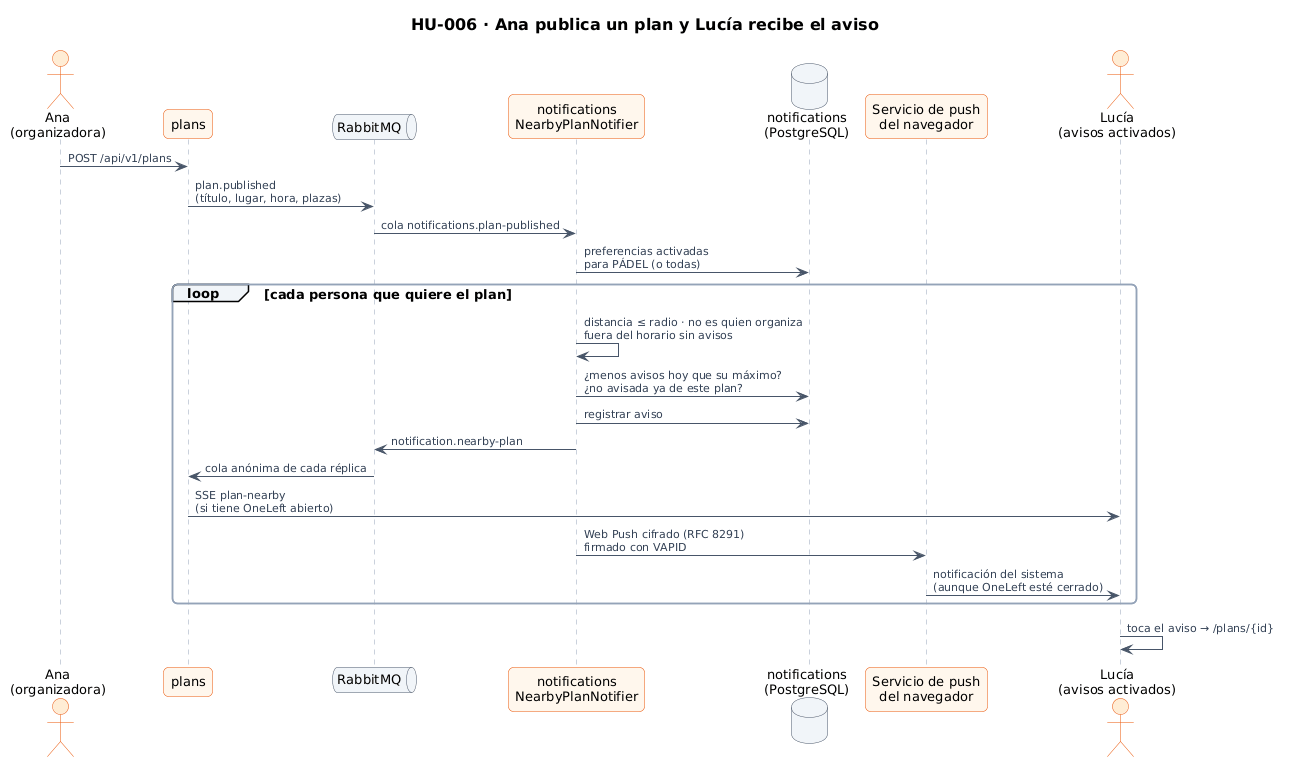

The diagram above was rendered by PlantUML. Its source (embedded in the PNG):
@startuml 29-secuencia-aviso-plan-cercano
!include estilo.iuml
title HU-006 · Ana publica un plan y Lucía recibe el aviso

actor "Ana\n(organizadora)" as A
participant "plans" as P
queue "RabbitMQ" as MQ
participant "notifications\nNearbyPlanNotifier" as N
database "notifications\n(PostgreSQL)" as DB
participant "Servicio de push\ndel navegador" as PS
actor "Lucía\n(avisos activados)" as L

A -> P : POST /api/v1/plans
P -> MQ : plan.published\n(título, lugar, hora, plazas)
MQ -> N : cola notifications.plan-published
N -> DB : preferencias activadas\npara PÁDEL (o todas)
loop cada persona que quiere el plan
  N -> N : distancia ≤ radio · no es quien organiza\nfuera del horario sin avisos
  N -> DB : ¿menos avisos hoy que su máximo?\n¿no avisada ya de este plan?
  N -> DB : registrar aviso
  N -> MQ : notification.nearby-plan
  MQ -> P : cola anónima de cada réplica
  P -> L : SSE plan-nearby\n(si tiene OneLeft abierto)
  N -> PS : Web Push cifrado (RFC 8291)\nfirmado con VAPID
  PS -> L : notificación del sistema\n(aunque OneLeft esté cerrado)
end
L -> L : toca el aviso → /plans/{id}
@enduml